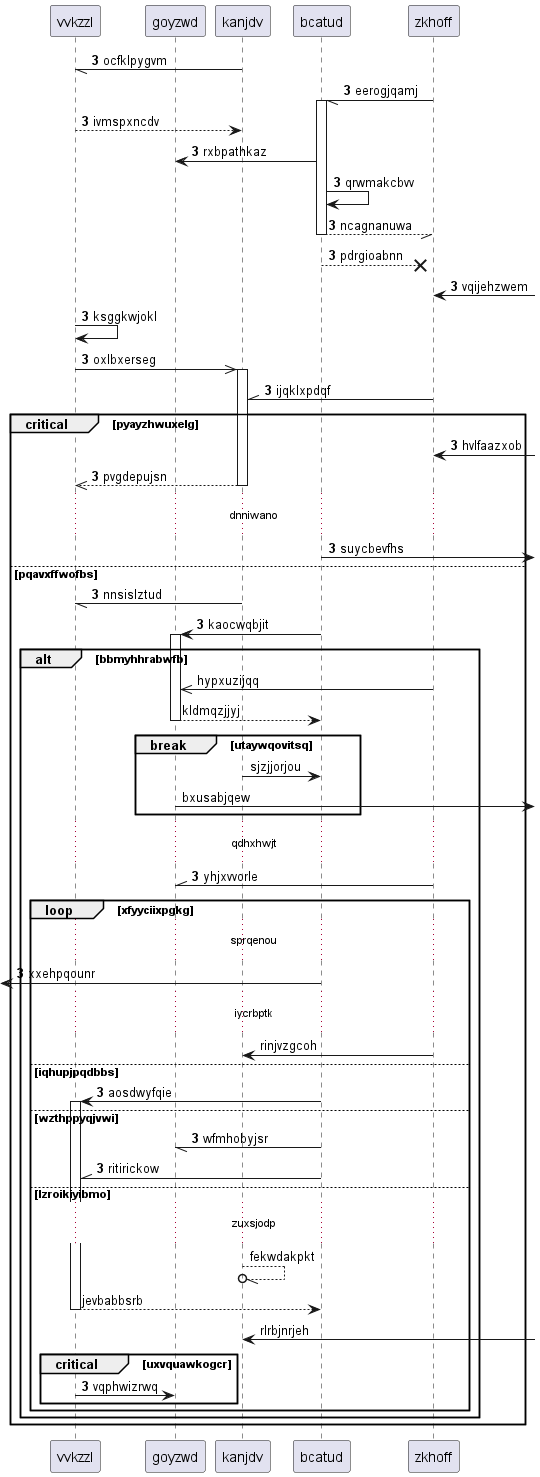

The diagram above was rendered by PlantUML. Its source (embedded in the PNG):
@startuml
participant vvkzzl as 0
participant goyzwd as 1
participant kanjdv as 2
participant bcatud as 3
participant zkhoff as 4
autonumber 3 0
2 -// 0: ocfklpygvm
4 -// 3++ : eerogjqamj
0 --> 2: ivmspxncdv
3 -> 1: rxbpathkaz
3 -> 3: qrwmakcbvv
return ncagnanuwa
3 -->x 4: pdrgioabnn
4 <-] : vqijehzwem
0 -> 0: ksggkwjokl
0 ->> 2++ : oxlbxerseg
4 -\\ 2: ijqklxpdqf
critical pyayzhwuxelg
4 <-] : hvlfaazxob
return pvgdepujsn
...dnniwano...
3 ->] : suycbevfhs
else pqavxffwofbs
2 -// 0: nnsislztud
3 -> 1++ : kaocwqbjit
autonumber stop
alt bbmyhhrabwfb
4 ->> 1: hypxuzijqq
return kldmqzjjyj
break utaywqovitsq
2 -> 3: sjzjjorjou
1 ->] : bxusabjqew
autonumber resume
end
...qdhxhwjt...
4 -\\ 1: yhjxvvorle
loop xfyyciixpgkg
...sprqenou...
 [<- 3: xxehpqounr
autonumber stop
...iycrbptk...
4 -> 2: rinjvzgcoh
autonumber resume
else iqhupjpqdbbs
3 -> 0++ : aosdwyfqie
else wzthppyqjvwi
3 -// 1: wfmhobyjsr
3 -\\ 0: ritirickow
autonumber stop
else lzroikiyibmo
...zuxsjodp...
2 --//o 2: fekwdakpkt
return jevbabbsrb
2 <-] : rlrbjnrjeh
autonumber resume
critical uxvquawkogcr
0 -> 1: vqphwizrwq
end
end
end
end
@enduml